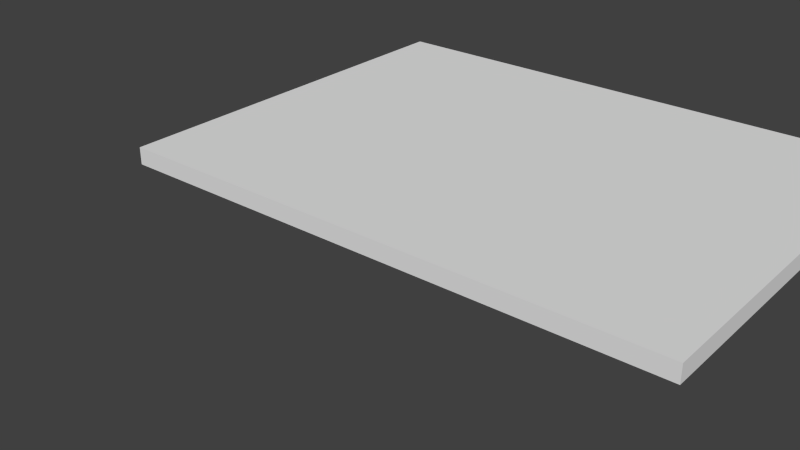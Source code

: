 # Source: Backsplash.blend  (saved by Blender 2.74.0; exported with 4.5.12 LTS)
import bpy
from mathutils import Matrix  # noqa: F401  (used for matrix-valued properties, if any)

bpy.ops.wm.read_factory_settings(use_empty=True)
scene = bpy.context.scene
scene.name = 'Scene'

# ---- collections
col_collection_1 = bpy.data.collections.new('Collection 1'); scene.collection.children.link(col_collection_1)

# ---- world
world_world = bpy.data.worlds.new('World'); scene.world = world_world
world_world.color = (0.05088, 0.05088, 0.05088)
world_world.use_sun_shadow = False
world_world.sun_shadow_jitter_overblur = 0.0
world_world.cycles.sampling_method = 'MANUAL'
world_world.cycles.sample_map_resolution = 256

# ---- meshes
me_base_point = bpy.data.meshes.new('Base Point')
me_base_point.from_pydata([(0.0, 0.0, 0.0)], [], [])
me_base_point.use_remesh_preserve_volume = False
me_base_point.use_remesh_preserve_attributes = False
me_base_point.use_mirror_vertex_groups = False
me_base_point.update()
me_backsplash = bpy.data.meshes.new('Backsplash')
me_backsplash.from_pydata([(0.0, 0.0, 0.0), (0.0, 0.4572, 0.0), (0.6096, 0.4572, 0.0), (0.6096, 0.0, 0.0), (0.0, 0.0, 0.01905), (0.0, 0.4572, 0.01905), (0.6096, 0.4572, 0.01905), (0.6096, 0.0, 0.01905)], [], [(0, 1, 2, 3), (4, 7, 6, 5), (0, 4, 5, 1), (1, 5, 6, 2), (2, 6, 7, 3), (4, 0, 3, 7)])
_uv = me_backsplash.uv_layers.new(name='UVMap')
_uv.uv.foreach_set('vector', [0.6667, 0.5294, 0.6667, 1.0, 2.98e-08, 1.0, 0.0, 0.5294, 0.6667, 0.5294, 5.96e-08, 0.5294, 0.0, 0.05882, 0.6667, 0.05882, 0.5, 0.0, 0.5, 0.01961, 0.0, 0.01961, 5.96e-08, 2.98e-08, 0.6667, 0.03922, 0.6667, 0.05882, 0.0, 0.05882, 5.96e-08, 0.03922, 1.0, 1.192e-07, 1.0, 0.01961, 0.5, 0.01961, 0.5, 5.96e-08, 0.6667, 0.01961, 0.6667, 0.03922, 5.96e-08, 0.03922, 0.0, 0.01961])
me_backsplash.materials.append(None)
me_backsplash.use_remesh_preserve_volume = False
me_backsplash.use_remesh_preserve_attributes = False
me_backsplash.use_mirror_vertex_groups = False
me_backsplash.update()
me_cage = bpy.data.meshes.new('CAGE')
me_cage.from_pydata([(0.0, 0.0, 0.0), (0.0, 0.4572, 0.0), (0.6096, 0.4572, 0.0), (0.6096, 0.0, 0.0), (0.0, 0.0, 0.01905), (0.0, 0.4572, 0.01905), (0.6096, 0.4572, 0.01905), (0.6096, 0.0, 0.01905)], [], [(0, 1, 2, 3), (4, 7, 6, 5), (0, 4, 5, 1), (1, 5, 6, 2), (2, 6, 7, 3), (4, 0, 3, 7)])
me_cage.use_remesh_preserve_volume = False
me_cage.use_remesh_preserve_attributes = False
me_cage.use_mirror_vertex_groups = False
me_cage.update()

# ---- objects
ob_bpassembly_new_part = bpy.data.objects.new('BPASSEMBLY.New Part', me_base_point)
ob_vpdimz_new_part = bpy.data.objects.new('VPDIMZ.New Part', None)
ob_vpdimy_new_part = bpy.data.objects.new('VPDIMY.New Part', None)
ob_vpdimx_new_part = bpy.data.objects.new('VPDIMX.New Part', None)
ob_mesh_new_part_backsplash = bpy.data.objects.new('MESH.New Part.Backsplash', me_backsplash)
ob_cage_new_part_cage = bpy.data.objects.new('CAGE.New Part.CAGE', me_cage)

# ---- transforms, parenting, visibility, modifiers, constraints
ob_bpassembly_new_part.location = (0.0, 0.0, 0.0)
ob_bpassembly_new_part.lineart.crease_threshold = 0.0
ob_vpdimz_new_part.parent = ob_bpassembly_new_part
ob_vpdimz_new_part.location = (0.0, 0.0, 0.01905)
ob_vpdimz_new_part.lock_location = (True, True, False)
ob_vpdimz_new_part.empty_display_size = 0.0508
ob_vpdimz_new_part.empty_image_offset = (0.0, 0.0)
ob_vpdimz_new_part.lineart.crease_threshold = 0.0
ob_vpdimy_new_part.parent = ob_bpassembly_new_part
ob_vpdimy_new_part.location = (0.0, 0.1016, 0.0)
ob_vpdimy_new_part.lock_location = (True, False, True)
ob_vpdimy_new_part.empty_display_size = 0.0508
ob_vpdimy_new_part.empty_image_offset = (0.0, 0.0)
ob_vpdimy_new_part.lineart.crease_threshold = 0.0
ob_vpdimx_new_part.parent = ob_bpassembly_new_part
ob_vpdimx_new_part.location = (0.6096, 0.0, 0.0)
ob_vpdimx_new_part.lock_location = (False, True, True)
ob_vpdimx_new_part.empty_display_size = 0.0508
ob_vpdimx_new_part.empty_image_offset = (0.0, 0.0)
ob_vpdimx_new_part.lineart.crease_threshold = 0.0
ob_mesh_new_part_backsplash.parent = ob_bpassembly_new_part
ob_mesh_new_part_backsplash.location = (0.0, 0.0, 0.0)
ob_mesh_new_part_backsplash.lock_location = (True, True, True)
ob_mesh_new_part_backsplash.lock_rotation = (True, True, True)
ob_mesh_new_part_backsplash.lock_scale = (True, True, True)
ob_mesh_new_part_backsplash.lineart.crease_threshold = 0.0
_vg = ob_mesh_new_part_backsplash.vertex_groups.new(name='X Dimension')
_vg = ob_mesh_new_part_backsplash.vertex_groups.new(name='Y Dimension')
_vg = ob_mesh_new_part_backsplash.vertex_groups.new(name='Z Dimension')
_m = ob_mesh_new_part_backsplash.modifiers.new('Hook-VPDIMX', 'HOOK')
_m.falloff_type = 'INVERSE_SQUARE'
_m.center = (0.6096, 0.2286, 0.009525)
_m.matrix_inverse = ((1.0, 0.0, 0.0, -0.6096), (0.0, 1.0, 0.0, 0.0), (0.0, 0.0, 1.0, 0.0), (0.0, 0.0, 0.0, 1.0))
_m.object = ob_vpdimx_new_part
_m = ob_mesh_new_part_backsplash.modifiers.new('Hook-VPDIMY', 'HOOK')
_m.falloff_type = 'INVERSE_SQUARE'
_m.center = (0.3048, 0.4572, 0.009525)
_m.matrix_inverse = ((1.0, 0.0, 0.0, 0.0), (0.0, 1.0, 0.0, -0.4572), (0.0, 0.0, 1.0, 0.0), (0.0, 0.0, 0.0, 1.0))
_m.object = ob_vpdimy_new_part
_m = ob_mesh_new_part_backsplash.modifiers.new('Hook-VPDIMZ', 'HOOK')
_m.falloff_type = 'INVERSE_SQUARE'
_m.center = (0.3048, 0.2286, 0.01905)
_m.matrix_inverse = ((1.0, 0.0, 0.0, 0.0), (0.0, 1.0, 0.0, 0.0), (0.0, 0.0, 1.0, -0.01905), (0.0, 0.0, 0.0, 1.0))
_m.object = ob_vpdimz_new_part
ob_cage_new_part_cage.parent = ob_bpassembly_new_part
ob_cage_new_part_cage.location = (0.0, 0.0, 0.0)
ob_cage_new_part_cage.lock_location = (True, True, True)
ob_cage_new_part_cage.lock_rotation = (True, True, True)
ob_cage_new_part_cage.visible_camera = False
ob_cage_new_part_cage.visible_diffuse = False
ob_cage_new_part_cage.visible_glossy = False
ob_cage_new_part_cage.visible_transmission = False
ob_cage_new_part_cage.visible_shadow = False
ob_cage_new_part_cage.display_type = 'WIRE'
ob_cage_new_part_cage.lineart.crease_threshold = 0.0
_vg = ob_cage_new_part_cage.vertex_groups.new(name='X Dimension')
_vg = ob_cage_new_part_cage.vertex_groups.new(name='Y Dimension')
_vg = ob_cage_new_part_cage.vertex_groups.new(name='Z Dimension')
_m = ob_cage_new_part_cage.modifiers.new('Hook-VPDIMX', 'HOOK')
_m.falloff_type = 'INVERSE_SQUARE'
_m.center = (0.6096, 0.2286, 0.009525)
_m.matrix_inverse = ((1.0, 0.0, 0.0, -0.6096), (0.0, 1.0, 0.0, 0.0), (0.0, 0.0, 1.0, 0.0), (0.0, 0.0, 0.0, 1.0))
_m.object = ob_vpdimx_new_part
_m = ob_cage_new_part_cage.modifiers.new('Hook-VPDIMY', 'HOOK')
_m.falloff_type = 'INVERSE_SQUARE'
_m.center = (0.3048, 0.4572, 0.009525)
_m.matrix_inverse = ((1.0, 0.0, 0.0, 0.0), (0.0, 1.0, 0.0, -0.4572), (0.0, 0.0, 1.0, 0.0), (0.0, 0.0, 0.0, 1.0))
_m.object = ob_vpdimy_new_part
_m = ob_cage_new_part_cage.modifiers.new('Hook-VPDIMZ', 'HOOK')
_m.falloff_type = 'INVERSE_SQUARE'
_m.center = (0.3048, 0.2286, 0.01905)
_m.matrix_inverse = ((1.0, 0.0, 0.0, 0.0), (0.0, 1.0, 0.0, 0.0), (0.0, 0.0, 1.0, -0.01905), (0.0, 0.0, 0.0, 1.0))
_m.object = ob_vpdimz_new_part

# ---- collection membership
col_collection_1.objects.link(ob_bpassembly_new_part)
col_collection_1.objects.link(ob_vpdimz_new_part)
col_collection_1.objects.link(ob_vpdimy_new_part)
col_collection_1.objects.link(ob_vpdimx_new_part)
col_collection_1.objects.link(ob_mesh_new_part_backsplash)
col_collection_1.objects.link(ob_cage_new_part_cage)

# ---- scene / render settings (as saved in the file)
scene.frame_start = 1; scene.frame_end = 250; scene.frame_set(1)
scene.render.engine = 'CYCLES'
scene.render.resolution_percentage = 50
scene.render.dither_intensity = 0.0
scene.cycles.use_denoising = False
scene.cycles.samples = 10
scene.cycles.sampling_pattern = 'TABULATED_SOBOL'
scene.cycles.light_sampling_threshold = 0.0
scene.cycles.use_adaptive_sampling = False
scene.cycles.use_light_tree = False
scene.cycles.blur_glossy = 0.0
scene.cycles.pixel_filter_type = 'GAUSSIAN'
scene.cycles.sample_clamp_indirect = 0.0
scene.view_settings.view_transform = 'Standard'
bpy.context.view_layer.update()

# ---- added for rendering (the .blend has no active camera and no usable light): camera, sun
cam_auto = bpy.data.cameras.new('AutoCamera')
cam_auto.lens = 50.0
cam_auto.sensor_width = 36.0
cam_auto.clip_end = 1000.0
ob_auto_camera = bpy.data.objects.new('AutoCamera', cam_auto)
scene.collection.objects.link(ob_auto_camera)
ob_auto_camera.location = (0.876868, -0.635682, 0.46718)
ob_auto_camera.rotation_euler = (1.09748, -7.21219e-08, 0.694738)
scene.camera = ob_auto_camera
light_auto_sun = bpy.data.lights.new('AutoSun', 'SUN')
light_auto_sun.energy = 3.0
light_auto_sun.angle = 0.0523599
ob_auto_sun = bpy.data.objects.new('AutoSun', light_auto_sun)
scene.collection.objects.link(ob_auto_sun)
ob_auto_sun.rotation_euler = (0.872665, 0.174533, 0.523599)
bpy.context.view_layer.update()
